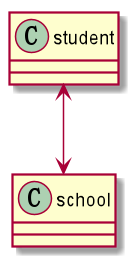

The diagram above was rendered by PlantUML. Its source (embedded in the PNG):
@startuml
Class school
Class student

student <--> school

@enduml